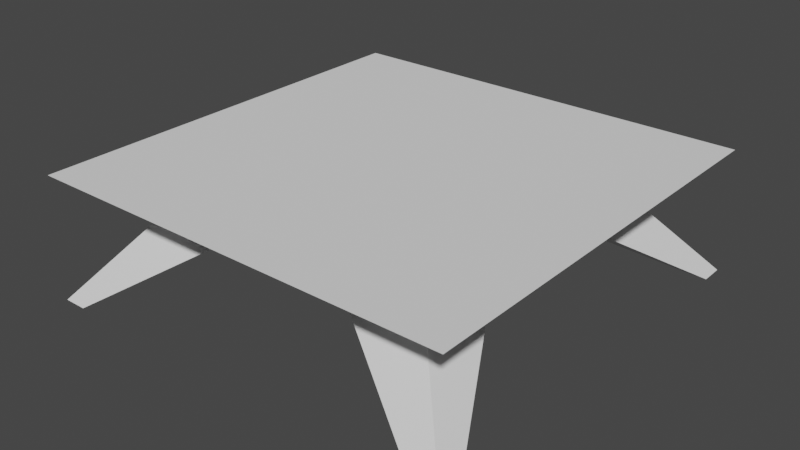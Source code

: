 # Source: LZ_template.blend  (saved by Blender 2.81.16; exported with 4.5.12 LTS)
import bpy
from mathutils import Matrix  # noqa: F401  (used for matrix-valued properties, if any)

bpy.ops.wm.read_factory_settings(use_empty=True)
scene = bpy.context.scene
scene.name = 'Scene'

# ---- collections
col_collection = bpy.data.collections.new('Collection'); scene.collection.children.link(col_collection)

# ---- world
world_world = bpy.data.worlds.new('World'); scene.world = world_world
world_world.use_nodes = True; world_world.node_tree.nodes.clear()
_N = world_world.node_tree.nodes; _L = world_world.node_tree.links
n0 = _N.new('ShaderNodeOutputWorld'); n0.name = 'World Output'; n0.location = (300, 300)
n1 = _N.new('ShaderNodeBackground'); n1.name = 'Background'; n1.location = (10, 300)
n1.inputs[0].default_value = (0.05088, 0.05088, 0.05088, 1.0)
_L.new(n1.outputs[0], n0.inputs[0])
n0.is_active_output = True
world_world.color = (0.05088, 0.05088, 0.05088)
world_world.use_sun_shadow = False
world_world.sun_shadow_jitter_overblur = 0.0

# ---- meshes
me_plane = bpy.data.meshes.new('Plane')
me_plane.from_pydata([(-2.0, 1.157, 2.0), (2.0, 1.157, 2.0), (-2.0, 1.157, -2.0), (2.0, 1.157, -2.0), (-1.558, 0.82, 1.558), (1.558, 0.82, 1.558), (-1.558, 0.82, -1.558), (1.558, 0.82, -1.558), (0.5398, 0.82, -0.5398), (1.341, 0.82, -0.5398), (0.5398, 0.82, -1.341), (1.341, 0.82, -1.341), (1.781, -7.784e-08, -1.781), (2.0, -7.784e-08, -1.781), (1.781, -8.742e-08, -2.0), (2.0, -8.742e-08, -2.0), (-0.5398, 0.82, -0.5398), (-1.341, 0.82, -0.5398), (-0.5398, 0.82, -1.341), (-1.341, 0.82, -1.341), (-1.781, -7.784e-08, -1.781), (-2.0, -7.784e-08, -1.781), (-1.781, -8.742e-08, -2.0), (-2.0, -8.742e-08, -2.0), (0.5398, 0.82, 0.5398), (1.341, 0.82, 0.5398), (0.5398, 0.82, 1.341), (1.341, 0.82, 1.341), (1.781, 7.784e-08, 1.781), (2.0, 7.784e-08, 1.781), (1.781, 8.742e-08, 2.0), (2.0, 8.742e-08, 2.0), (-0.5398, 0.82, 0.5398), (-1.341, 0.82, 0.5398), (-0.5398, 0.82, 1.341), (-1.341, 0.82, 1.341), (-1.781, 7.784e-08, 1.781), (-2.0, 7.784e-08, 1.781), (-1.781, 8.742e-08, 2.0), (-2.0, 8.742e-08, 2.0)], [], [(0, 1, 3, 2), (4, 6, 7, 5), (1, 5, 7, 3), (2, 6, 4, 0), (3, 7, 6, 2), (0, 4, 5, 1), (11, 15, 14, 10), (8, 12, 13, 9), (9, 13, 15, 11), (10, 14, 12, 8), (19, 18, 22, 23), (16, 17, 21, 20), (17, 19, 23, 21), (18, 16, 20, 22), (27, 26, 30, 31), (24, 25, 29, 28), (25, 27, 31, 29), (26, 24, 28, 30), (35, 39, 38, 34), (32, 36, 37, 33), (33, 37, 39, 35), (34, 38, 36, 32)])
_uv = me_plane.uv_layers.new(name='UVMap')
_uv.uv.foreach_set('vector', [0.5, 0.5139, 0.01404, 0.5139, 0.01404, 0.9998, 0.5, 0.9998, 0.4464, 0.4464, 0.4464, 0.06768, 0.06768, 0.06768, 0.06768, 0.4464, 0.0001824, 0.5, 0.06768, 0.4464, 0.06768, 0.06768, 0.0001822, 0.01404, 0.5139, 0.01404, 0.4464, 0.06768, 0.4464, 0.4464, 0.5139, 0.5, 0.01404, 0.0001822, 0.06768, 0.06768, 0.4464, 0.06768, 0.5, 0.0001822, 0.5, 0.5139, 0.4464, 0.4464, 0.06768, 0.4464, 0.01404, 0.5139, 0.665, 0.1794, 0.5142, 0.1794, 0.5284, 0.202, 0.7167, 0.2619, 0.7273, 0.0001822, 0.5313, 0.1304, 0.5284, 0.1569, 0.7167, 0.09695, 0.7167, 0.09695, 0.5284, 0.1569, 0.5142, 0.1794, 0.665, 0.1794, 0.7167, 0.2619, 0.5284, 0.202, 0.5313, 0.2285, 0.7273, 0.3587, 0.8785, 0.5383, 0.9302, 0.4558, 0.7418, 0.5157, 0.7277, 0.5383, 0.9408, 0.7176, 0.9302, 0.6208, 0.7418, 0.5609, 0.7447, 0.5874, 0.9302, 0.6208, 0.8785, 0.5383, 0.7277, 0.5383, 0.7418, 0.5609, 0.9302, 0.4558, 0.9408, 0.3591, 0.7447, 0.4892, 0.7418, 0.5157, 0.665, 0.5383, 0.7167, 0.4558, 0.5284, 0.5157, 0.5142, 0.5383, 0.7273, 0.7176, 0.7167, 0.6208, 0.5284, 0.5609, 0.5313, 0.5874, 0.7167, 0.6208, 0.665, 0.5383, 0.5142, 0.5383, 0.5284, 0.5609, 0.7167, 0.4558, 0.7273, 0.3591, 0.5313, 0.4892, 0.5284, 0.5157, 0.8785, 0.1794, 0.7277, 0.1794, 0.7418, 0.202, 0.9302, 0.2619, 0.9408, 0.0001822, 0.7447, 0.1304, 0.7418, 0.1569, 0.9302, 0.09695, 0.9302, 0.09695, 0.7418, 0.1569, 0.7277, 0.1794, 0.8785, 0.1794, 0.9302, 0.2619, 0.7418, 0.202, 0.7447, 0.2285, 0.9408, 0.3587])
me_plane.use_remesh_fix_poles = True
me_plane.use_remesh_preserve_attributes = False
me_plane.use_mirror_vertex_groups = False
me_plane.update()
me_cube_001 = bpy.data.meshes.new('Cube.001')
me_cube_001.from_pydata([(0.173, 6.762e-08, 0.415), (0.173, 0.1914, 0.415), (0.173, 4.583e-08, 0.2813), (0.173, 0.1914, 0.2813), (0.4051, 6.762e-08, 0.415), (0.4051, 0.1914, 0.415), (0.4051, 4.583e-08, 0.2813), (0.4051, 0.1914, 0.2813), (-0.315, -1.567e-08, -0.09619), (-0.315, 0.07144, -0.09619), (-0.315, -5.348e-08, -0.3283), (-0.315, 0.07144, -0.3283), (-0.02912, -1.567e-08, -0.09619), (-0.02912, 0.07144, -0.09619), (-0.02912, -5.348e-08, -0.3283), (-0.02912, 0.07144, -0.3283)], [], [(0, 1, 3, 2), (2, 3, 7, 6), (6, 7, 5, 4), (4, 5, 1, 0), (7, 3, 1, 5), (8, 9, 11, 10), (10, 11, 15, 14), (14, 15, 13, 12), (12, 13, 9, 8), (15, 11, 9, 13)])
_uv = me_cube_001.uv_layers.new(name='UVMap')
_uv.uv.foreach_set('vector', [0.375, 0.0, 0.625, 0.0, 0.625, 0.25, 0.375, 0.25, 0.375, 0.25, 0.625, 0.25, 0.625, 0.5, 0.375, 0.5, 0.375, 0.5, 0.625, 0.5, 0.625, 0.75, 0.375, 0.75, 0.375, 0.75, 0.625, 0.75, 0.625, 1.0, 0.375, 1.0, 0.625, 0.5, 0.875, 0.5, 0.875, 0.75, 0.625, 0.75, 0.375, 0.0, 0.625, 0.0, 0.625, 0.25, 0.375, 0.25, 0.375, 0.25, 0.625, 0.25, 0.625, 0.5, 0.375, 0.5, 0.375, 0.5, 0.625, 0.5, 0.625, 0.75, 0.375, 0.75, 0.375, 0.75, 0.625, 0.75, 0.625, 1.0, 0.375, 1.0, 0.625, 0.5, 0.875, 0.5, 0.875, 0.75, 0.625, 0.75])
me_cube_001.use_remesh_fix_poles = True
me_cube_001.use_remesh_preserve_attributes = False
me_cube_001.use_mirror_vertex_groups = False
me_cube_001.update()

# ---- objects
ob_lz = bpy.data.objects.new('LZ', me_plane)
ob_boxes = bpy.data.objects.new('boxes', me_cube_001)

# ---- transforms, parenting, visibility, modifiers, constraints
ob_lz.location = (0.0, 0.0, 0.0)
ob_lz.rotation_euler = (1.571, -0.0, 0.0)
ob_lz.lineart.crease_threshold = 0.0
ob_boxes.parent = ob_lz
ob_boxes.location = (0.0, 0.0, 0.0)
ob_boxes.scale = (2.0, 2.0, 2.0)
ob_boxes.lineart.crease_threshold = 0.0

# ---- collection membership
col_collection.objects.link(ob_lz)
col_collection.objects.link(ob_boxes)

# ---- scene / render settings (as saved in the file)
scene.frame_start = 1; scene.frame_end = 250; scene.frame_set(1)
scene.render.engine = 'BLENDER_EEVEE_NEXT'
scene.cycles.use_denoising = False
scene.cycles.samples = 128
scene.cycles.sampling_pattern = 'TABULATED_SOBOL'
scene.cycles.use_adaptive_sampling = False
scene.cycles.use_light_tree = False
scene.view_settings.view_transform = 'Filmic'
bpy.context.view_layer.update()

# ---- added for rendering (the .blend has no active camera and no usable light): camera, sun
cam_auto = bpy.data.cameras.new('AutoCamera')
cam_auto.lens = 50.0
cam_auto.sensor_width = 36.0
cam_auto.clip_end = 1000.0
ob_auto_camera = bpy.data.objects.new('AutoCamera', cam_auto)
scene.collection.objects.link(ob_auto_camera)
ob_auto_camera.location = (5.34226, -6.41072, 4.85245)
ob_auto_camera.rotation_euler = (1.09748, -7.21219e-08, 0.694738)
scene.camera = ob_auto_camera
light_auto_sun = bpy.data.lights.new('AutoSun', 'SUN')
light_auto_sun.energy = 3.0
light_auto_sun.angle = 0.0523599
ob_auto_sun = bpy.data.objects.new('AutoSun', light_auto_sun)
scene.collection.objects.link(ob_auto_sun)
ob_auto_sun.rotation_euler = (0.872665, 0.174533, 0.523599)
bpy.context.view_layer.update()
